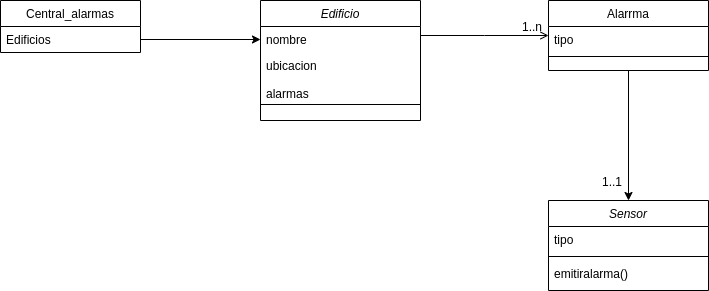

The diagram above was exported from draw.io. Its source (the exported page's mxGraphModel, read from the mxfile embedded in the PNG):
<mxGraphModel dx="1695" dy="509" grid="1" gridSize="10" guides="1" tooltips="1" connect="1" arrows="1" fold="1" page="1" pageScale="1" pageWidth="827" pageHeight="1169" math="0" shadow="0">
  <root>
    <mxCell id="WIyWlLk6GJQsqaUBKTNV-0" />
    <mxCell id="WIyWlLk6GJQsqaUBKTNV-1" parent="WIyWlLk6GJQsqaUBKTNV-0" />
    <mxCell id="zkfFHV4jXpPFQw0GAbJ--0" value="Edificio" style="swimlane;fontStyle=2;align=center;verticalAlign=top;childLayout=stackLayout;horizontal=1;startSize=26;horizontalStack=0;resizeParent=1;resizeLast=0;collapsible=1;marginBottom=0;rounded=0;shadow=0;strokeWidth=1;" parent="WIyWlLk6GJQsqaUBKTNV-1" vertex="1">
      <mxGeometry x="220" y="120" width="160" height="120" as="geometry">
        <mxRectangle x="230" y="140" width="160" height="26" as="alternateBounds" />
      </mxGeometry>
    </mxCell>
    <mxCell id="zkfFHV4jXpPFQw0GAbJ--1" value="nombre" style="text;align=left;verticalAlign=top;spacingLeft=4;spacingRight=4;overflow=hidden;rotatable=0;points=[[0,0.5],[1,0.5]];portConstraint=eastwest;" parent="zkfFHV4jXpPFQw0GAbJ--0" vertex="1">
      <mxGeometry y="26" width="160" height="26" as="geometry" />
    </mxCell>
    <mxCell id="zkfFHV4jXpPFQw0GAbJ--3" value="ubicacion&#10;&#10;alarmas" style="text;align=left;verticalAlign=top;spacingLeft=4;spacingRight=4;overflow=hidden;rotatable=0;points=[[0,0.5],[1,0.5]];portConstraint=eastwest;rounded=0;shadow=0;html=0;" parent="zkfFHV4jXpPFQw0GAbJ--0" vertex="1">
      <mxGeometry y="52" width="160" height="48" as="geometry" />
    </mxCell>
    <mxCell id="zkfFHV4jXpPFQw0GAbJ--4" value="" style="line;html=1;strokeWidth=1;align=left;verticalAlign=middle;spacingTop=-1;spacingLeft=3;spacingRight=3;rotatable=0;labelPosition=right;points=[];portConstraint=eastwest;" parent="zkfFHV4jXpPFQw0GAbJ--0" vertex="1">
      <mxGeometry y="100" width="160" height="8" as="geometry" />
    </mxCell>
    <mxCell id="zkfFHV4jXpPFQw0GAbJ--17" value="Alarrma" style="swimlane;fontStyle=0;align=center;verticalAlign=top;childLayout=stackLayout;horizontal=1;startSize=26;horizontalStack=0;resizeParent=1;resizeLast=0;collapsible=1;marginBottom=0;rounded=0;shadow=0;strokeWidth=1;" parent="WIyWlLk6GJQsqaUBKTNV-1" vertex="1">
      <mxGeometry x="508" y="120" width="160" height="70" as="geometry">
        <mxRectangle x="550" y="140" width="160" height="26" as="alternateBounds" />
      </mxGeometry>
    </mxCell>
    <mxCell id="zkfFHV4jXpPFQw0GAbJ--18" value="tipo" style="text;align=left;verticalAlign=top;spacingLeft=4;spacingRight=4;overflow=hidden;rotatable=0;points=[[0,0.5],[1,0.5]];portConstraint=eastwest;" parent="zkfFHV4jXpPFQw0GAbJ--17" vertex="1">
      <mxGeometry y="26" width="160" height="26" as="geometry" />
    </mxCell>
    <mxCell id="zkfFHV4jXpPFQw0GAbJ--23" value="" style="line;html=1;strokeWidth=1;align=left;verticalAlign=middle;spacingTop=-1;spacingLeft=3;spacingRight=3;rotatable=0;labelPosition=right;points=[];portConstraint=eastwest;" parent="zkfFHV4jXpPFQw0GAbJ--17" vertex="1">
      <mxGeometry y="52" width="160" height="8" as="geometry" />
    </mxCell>
    <mxCell id="zkfFHV4jXpPFQw0GAbJ--26" value="" style="endArrow=open;shadow=0;strokeWidth=1;strokeColor=#000000;rounded=0;endFill=1;edgeStyle=elbowEdgeStyle;elbow=vertical;" parent="WIyWlLk6GJQsqaUBKTNV-1" source="zkfFHV4jXpPFQw0GAbJ--0" target="zkfFHV4jXpPFQw0GAbJ--17" edge="1">
      <mxGeometry x="0.5" y="41" relative="1" as="geometry">
        <mxPoint x="380" y="192" as="sourcePoint" />
        <mxPoint x="540" y="192" as="targetPoint" />
        <mxPoint x="-40" y="32" as="offset" />
      </mxGeometry>
    </mxCell>
    <mxCell id="zkfFHV4jXpPFQw0GAbJ--27" value="1..n" style="resizable=0;align=left;verticalAlign=bottom;labelBackgroundColor=none;fontSize=12;" parent="zkfFHV4jXpPFQw0GAbJ--26" connectable="0" vertex="1">
      <mxGeometry x="-1" relative="1" as="geometry">
        <mxPoint x="100" as="offset" />
      </mxGeometry>
    </mxCell>
    <mxCell id="9kwZm9hZlKDjx1mZ3Nub-8" value="1..1" style="resizable=0;align=left;verticalAlign=bottom;labelBackgroundColor=none;fontSize=12;" connectable="0" vertex="1" parent="WIyWlLk6GJQsqaUBKTNV-1">
      <mxGeometry x="460" y="310" as="geometry">
        <mxPoint x="100" as="offset" />
      </mxGeometry>
    </mxCell>
    <mxCell id="9kwZm9hZlKDjx1mZ3Nub-9" style="edgeStyle=orthogonalEdgeStyle;rounded=0;orthogonalLoop=1;jettySize=auto;html=1;endArrow=none;endFill=0;startArrow=classic;startFill=1;" edge="1" parent="WIyWlLk6GJQsqaUBKTNV-1" source="9kwZm9hZlKDjx1mZ3Nub-0" target="zkfFHV4jXpPFQw0GAbJ--17">
      <mxGeometry relative="1" as="geometry" />
    </mxCell>
    <mxCell id="9kwZm9hZlKDjx1mZ3Nub-16" value="Central_alarmas" style="swimlane;fontStyle=0;childLayout=stackLayout;horizontal=1;startSize=26;fillColor=none;horizontalStack=0;resizeParent=1;resizeParentMax=0;resizeLast=0;collapsible=1;marginBottom=0;" vertex="1" parent="WIyWlLk6GJQsqaUBKTNV-1">
      <mxGeometry x="-40" y="120" width="140" height="52" as="geometry" />
    </mxCell>
    <mxCell id="9kwZm9hZlKDjx1mZ3Nub-17" value="Edificios" style="text;strokeColor=none;fillColor=none;align=left;verticalAlign=top;spacingLeft=4;spacingRight=4;overflow=hidden;rotatable=0;points=[[0,0.5],[1,0.5]];portConstraint=eastwest;" vertex="1" parent="9kwZm9hZlKDjx1mZ3Nub-16">
      <mxGeometry y="26" width="140" height="26" as="geometry" />
    </mxCell>
    <mxCell id="9kwZm9hZlKDjx1mZ3Nub-21" style="edgeStyle=orthogonalEdgeStyle;rounded=0;orthogonalLoop=1;jettySize=auto;html=1;entryX=1;entryY=0.5;entryDx=0;entryDy=0;startArrow=classic;startFill=1;endArrow=none;endFill=0;" edge="1" parent="WIyWlLk6GJQsqaUBKTNV-1" source="zkfFHV4jXpPFQw0GAbJ--1" target="9kwZm9hZlKDjx1mZ3Nub-17">
      <mxGeometry relative="1" as="geometry" />
    </mxCell>
    <mxCell id="9kwZm9hZlKDjx1mZ3Nub-0" value="Sensor" style="swimlane;fontStyle=2;align=center;verticalAlign=top;childLayout=stackLayout;horizontal=1;startSize=26;horizontalStack=0;resizeParent=1;resizeLast=0;collapsible=1;marginBottom=0;rounded=0;shadow=0;strokeWidth=1;" vertex="1" parent="WIyWlLk6GJQsqaUBKTNV-1">
      <mxGeometry x="508" y="320" width="160" height="90" as="geometry">
        <mxRectangle x="230" y="140" width="160" height="26" as="alternateBounds" />
      </mxGeometry>
    </mxCell>
    <mxCell id="9kwZm9hZlKDjx1mZ3Nub-1" value="tipo" style="text;align=left;verticalAlign=top;spacingLeft=4;spacingRight=4;overflow=hidden;rotatable=0;points=[[0,0.5],[1,0.5]];portConstraint=eastwest;" vertex="1" parent="9kwZm9hZlKDjx1mZ3Nub-0">
      <mxGeometry y="26" width="160" height="26" as="geometry" />
    </mxCell>
    <mxCell id="9kwZm9hZlKDjx1mZ3Nub-4" value="" style="line;html=1;strokeWidth=1;align=left;verticalAlign=middle;spacingTop=-1;spacingLeft=3;spacingRight=3;rotatable=0;labelPosition=right;points=[];portConstraint=eastwest;" vertex="1" parent="9kwZm9hZlKDjx1mZ3Nub-0">
      <mxGeometry y="52" width="160" height="8" as="geometry" />
    </mxCell>
    <mxCell id="9kwZm9hZlKDjx1mZ3Nub-5" value="emitiralarma()" style="text;align=left;verticalAlign=top;spacingLeft=4;spacingRight=4;overflow=hidden;rotatable=0;points=[[0,0.5],[1,0.5]];portConstraint=eastwest;" vertex="1" parent="9kwZm9hZlKDjx1mZ3Nub-0">
      <mxGeometry y="60" width="160" height="26" as="geometry" />
    </mxCell>
  </root>
</mxGraphModel>